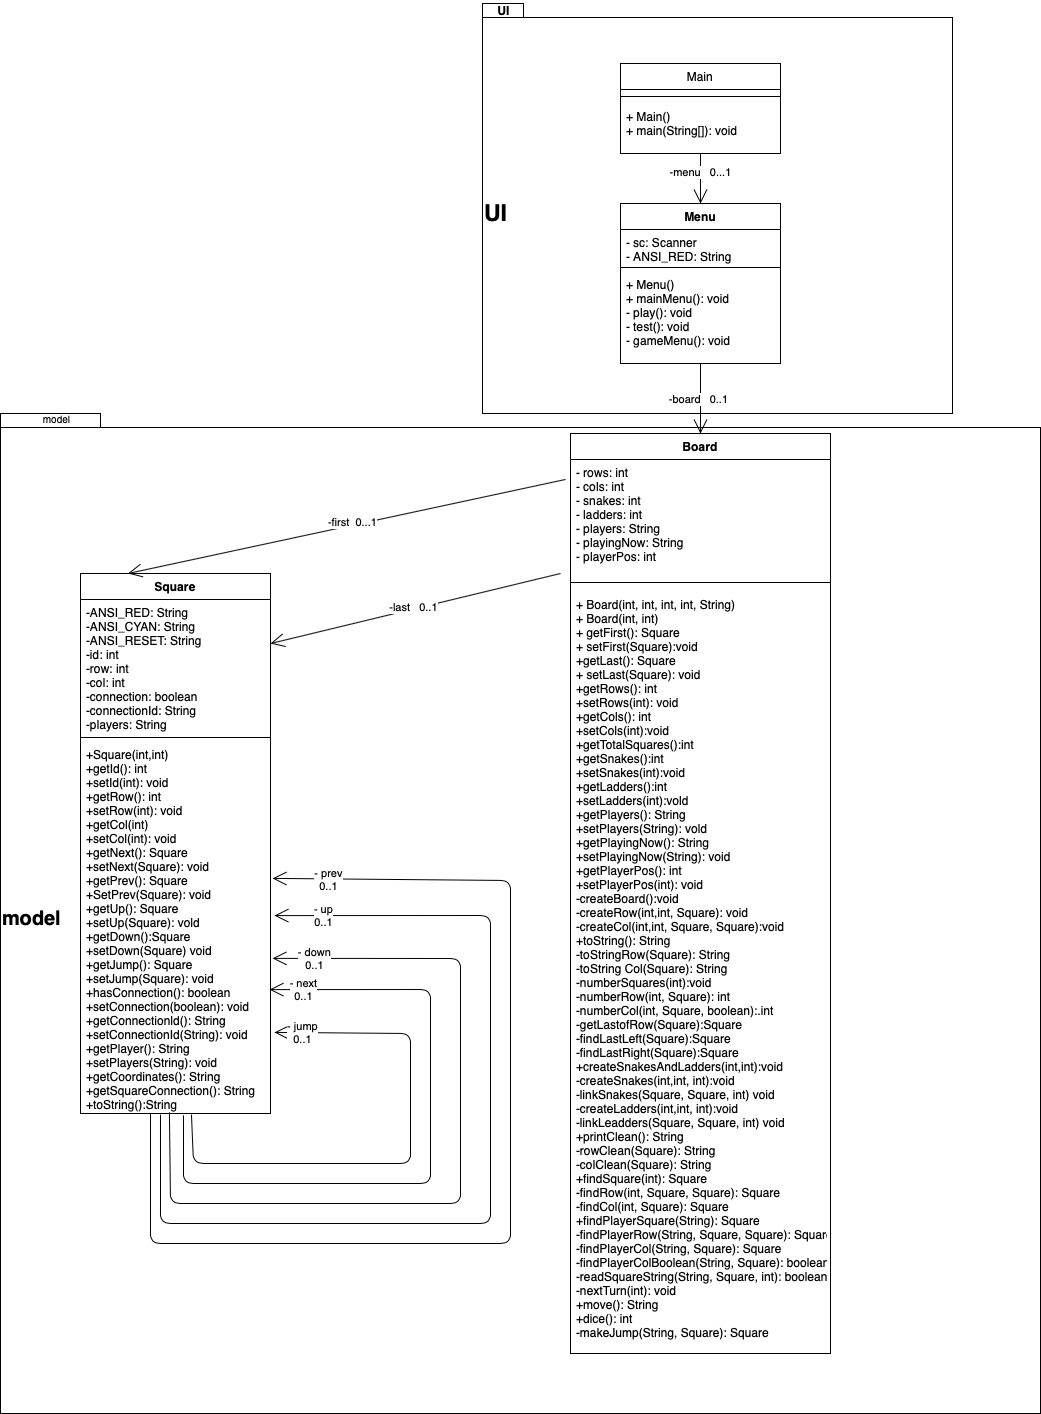

The diagram above was exported from draw.io. Its source (the exported page's mxGraphModel, read from the mxfile embedded in the PNG):
<mxGraphModel dx="1098" dy="378" grid="1" gridSize="10" guides="1" tooltips="1" connect="1" arrows="1" fold="1" page="1" pageScale="1" pageWidth="827" pageHeight="1169" math="0" shadow="0">
  <root>
    <mxCell id="WIyWlLk6GJQsqaUBKTNV-0" />
    <mxCell id="WIyWlLk6GJQsqaUBKTNV-1" parent="WIyWlLk6GJQsqaUBKTNV-0" />
    <mxCell id="rsBM56NcJ4sGGJbc1nBr-68" value="&lt;font style=&quot;font-size: 20px&quot;&gt;model&lt;/font&gt;" style="shape=folder;fontStyle=1;spacingTop=10;tabWidth=40;tabHeight=14;tabPosition=left;html=1;align=left;" vertex="1" parent="WIyWlLk6GJQsqaUBKTNV-1">
      <mxGeometry x="-230" y="470" width="1040" height="1000" as="geometry" />
    </mxCell>
    <mxCell id="rsBM56NcJ4sGGJbc1nBr-52" value="&lt;font style=&quot;font-size: 23px&quot;&gt;UI&lt;/font&gt;" style="shape=folder;fontStyle=1;spacingTop=10;tabWidth=40;tabHeight=14;tabPosition=left;html=1;align=left;" vertex="1" parent="WIyWlLk6GJQsqaUBKTNV-1">
      <mxGeometry x="252" y="60" width="470" height="410" as="geometry" />
    </mxCell>
    <mxCell id="zkfFHV4jXpPFQw0GAbJ--17" value="Main" style="swimlane;fontStyle=0;align=center;verticalAlign=top;childLayout=stackLayout;horizontal=1;startSize=26;horizontalStack=0;resizeParent=1;resizeLast=0;collapsible=1;marginBottom=0;rounded=0;shadow=0;strokeWidth=1;" parent="WIyWlLk6GJQsqaUBKTNV-1" vertex="1">
      <mxGeometry x="390" y="120" width="160" height="90" as="geometry">
        <mxRectangle x="550" y="140" width="160" height="26" as="alternateBounds" />
      </mxGeometry>
    </mxCell>
    <mxCell id="zkfFHV4jXpPFQw0GAbJ--23" value="" style="line;html=1;strokeWidth=1;align=left;verticalAlign=middle;spacingTop=-1;spacingLeft=3;spacingRight=3;rotatable=0;labelPosition=right;points=[];portConstraint=eastwest;" parent="zkfFHV4jXpPFQw0GAbJ--17" vertex="1">
      <mxGeometry y="26" width="160" height="14" as="geometry" />
    </mxCell>
    <mxCell id="zkfFHV4jXpPFQw0GAbJ--24" value="+ Main()&#10;+ main(String[]): void" style="text;align=left;verticalAlign=top;spacingLeft=4;spacingRight=4;overflow=hidden;rotatable=0;points=[[0,0.5],[1,0.5]];portConstraint=eastwest;" parent="zkfFHV4jXpPFQw0GAbJ--17" vertex="1">
      <mxGeometry y="40" width="160" height="40" as="geometry" />
    </mxCell>
    <mxCell id="rsBM56NcJ4sGGJbc1nBr-13" value="Menu" style="swimlane;fontStyle=1;align=center;verticalAlign=top;childLayout=stackLayout;horizontal=1;startSize=26;horizontalStack=0;resizeParent=1;resizeParentMax=0;resizeLast=0;collapsible=1;marginBottom=0;" vertex="1" parent="WIyWlLk6GJQsqaUBKTNV-1">
      <mxGeometry x="390" y="260" width="160" height="160" as="geometry" />
    </mxCell>
    <mxCell id="rsBM56NcJ4sGGJbc1nBr-14" value="- sc: Scanner&#10;- ANSI_RED: String" style="text;strokeColor=none;fillColor=none;align=left;verticalAlign=top;spacingLeft=4;spacingRight=4;overflow=hidden;rotatable=0;points=[[0,0.5],[1,0.5]];portConstraint=eastwest;" vertex="1" parent="rsBM56NcJ4sGGJbc1nBr-13">
      <mxGeometry y="26" width="160" height="34" as="geometry" />
    </mxCell>
    <mxCell id="rsBM56NcJ4sGGJbc1nBr-15" value="" style="line;strokeWidth=1;fillColor=none;align=left;verticalAlign=middle;spacingTop=-1;spacingLeft=3;spacingRight=3;rotatable=0;labelPosition=right;points=[];portConstraint=eastwest;" vertex="1" parent="rsBM56NcJ4sGGJbc1nBr-13">
      <mxGeometry y="60" width="160" height="8" as="geometry" />
    </mxCell>
    <mxCell id="rsBM56NcJ4sGGJbc1nBr-16" value="+ Menu()&#10;+ mainMenu(): void&#10;- play(): void&#10;- test(): void&#10;- gameMenu(): void" style="text;strokeColor=none;fillColor=none;align=left;verticalAlign=top;spacingLeft=4;spacingRight=4;overflow=hidden;rotatable=0;points=[[0,0.5],[1,0.5]];portConstraint=eastwest;" vertex="1" parent="rsBM56NcJ4sGGJbc1nBr-13">
      <mxGeometry y="68" width="160" height="92" as="geometry" />
    </mxCell>
    <mxCell id="rsBM56NcJ4sGGJbc1nBr-17" value="" style="endArrow=open;endFill=1;endSize=12;html=1;exitX=0.5;exitY=1;exitDx=0;exitDy=0;entryX=0.5;entryY=0;entryDx=0;entryDy=0;" edge="1" parent="WIyWlLk6GJQsqaUBKTNV-1" source="zkfFHV4jXpPFQw0GAbJ--17" target="rsBM56NcJ4sGGJbc1nBr-13">
      <mxGeometry width="160" relative="1" as="geometry">
        <mxPoint x="440" y="280" as="sourcePoint" />
        <mxPoint x="600" y="280" as="targetPoint" />
      </mxGeometry>
    </mxCell>
    <mxCell id="rsBM56NcJ4sGGJbc1nBr-18" value="-menu &amp;nbsp; 0...1" style="edgeLabel;html=1;align=center;verticalAlign=middle;resizable=0;points=[];" vertex="1" connectable="0" parent="rsBM56NcJ4sGGJbc1nBr-17">
      <mxGeometry x="-0.24" y="1" relative="1" as="geometry">
        <mxPoint x="-1" as="offset" />
      </mxGeometry>
    </mxCell>
    <mxCell id="rsBM56NcJ4sGGJbc1nBr-24" value="Board" style="swimlane;fontStyle=1;align=center;verticalAlign=top;childLayout=stackLayout;horizontal=1;startSize=26;horizontalStack=0;resizeParent=1;resizeParentMax=0;resizeLast=0;collapsible=1;marginBottom=0;" vertex="1" parent="WIyWlLk6GJQsqaUBKTNV-1">
      <mxGeometry x="340" y="490" width="260" height="920" as="geometry" />
    </mxCell>
    <mxCell id="rsBM56NcJ4sGGJbc1nBr-25" value="- rows: int&#10;- cols: int&#10;- snakes: int&#10;- ladders: int&#10;- players: String &#10;- playingNow: String&#10;- playerPos: int" style="text;strokeColor=none;fillColor=none;align=left;verticalAlign=top;spacingLeft=4;spacingRight=4;overflow=hidden;rotatable=0;points=[[0,0.5],[1,0.5]];portConstraint=eastwest;" vertex="1" parent="rsBM56NcJ4sGGJbc1nBr-24">
      <mxGeometry y="26" width="260" height="114" as="geometry" />
    </mxCell>
    <mxCell id="rsBM56NcJ4sGGJbc1nBr-26" value="" style="line;strokeWidth=1;fillColor=none;align=left;verticalAlign=middle;spacingTop=-1;spacingLeft=3;spacingRight=3;rotatable=0;labelPosition=right;points=[];portConstraint=eastwest;" vertex="1" parent="rsBM56NcJ4sGGJbc1nBr-24">
      <mxGeometry y="140" width="260" height="18" as="geometry" />
    </mxCell>
    <mxCell id="rsBM56NcJ4sGGJbc1nBr-27" value="+ Board(int, int, int, int, String)&#10;+ Board(int, int)&#10;+ getFirst(): Square&#10;+ setFirst(Square):void&#10;+getLast(): Square&#10;+ setLast(Square): void&#10;+getRows(): int&#10;+setRows(int): void&#10;+getCols(): int&#10;+setCols(int):void&#10;+getTotalSquares():int&#10;+getSnakes():int&#10;+setSnakes(int):void&#10;+getLadders():int&#10;+setLadders(int):vold&#10;+getPlayers(): String&#10;+setPlayers(String): vold&#10;+getPlayingNow(): String&#10;+setPlayingNow(String): void&#10;+getPlayerPos(): int&#10;+setPlayerPos(int): void&#10;-createBoard():void&#10;-createRow(int,int, Square): void&#10;-createCol(int,int, Square, Square):void&#10;+toString(): String&#10;-toStringRow(Square): String&#10;-toString Col(Square): String&#10;-numberSquares(int):void&#10;-numberRow(int, Square): int&#10;-numberCol(int, Square, boolean):.int&#10;-getLastofRow(Square):Square&#10;-findLastLeft(Square):Square&#10;-findLastRight(Square):Square&#10;+createSnakesAndLadders(int,int):void&#10;-createSnakes(int,int, int):void&#10;-linkSnakes(Square, Square, int) void &#10;-createLadders(int,int, int):void&#10;-linkLeadders(Square, Square, int) void &#10;+printClean(): String&#10;-rowClean(Square): String&#10;-colClean(Square): String&#10;+findSquare(int): Square&#10;-findRow(int, Square, Square): Square&#10;-findCol(int, Square): Square&#10;+findPlayerSquare(String): Square&#10;-findPlayerRow(String, Square, Square): Square&#10;-findPlayerCol(String, Square): Square&#10;-findPlayerColBoolean(String, Square): boolean&#10;-readSquareString(String, Square, int): boolean&#10;-nextTurn(int): void&#10;+move(): String &#10;+dice(): int&#10;-makeJump(String, Square): Square&#10;&#10;&#10;" style="text;strokeColor=none;fillColor=none;align=left;verticalAlign=top;spacingLeft=4;spacingRight=4;overflow=hidden;rotatable=0;points=[[0,0.5],[1,0.5]];portConstraint=eastwest;" vertex="1" parent="rsBM56NcJ4sGGJbc1nBr-24">
      <mxGeometry y="158" width="260" height="762" as="geometry" />
    </mxCell>
    <mxCell id="rsBM56NcJ4sGGJbc1nBr-29" value="" style="endArrow=open;endFill=1;endSize=12;html=1;entryX=0.5;entryY=0;entryDx=0;entryDy=0;" edge="1" parent="WIyWlLk6GJQsqaUBKTNV-1" target="rsBM56NcJ4sGGJbc1nBr-24">
      <mxGeometry width="160" relative="1" as="geometry">
        <mxPoint x="470" y="420" as="sourcePoint" />
        <mxPoint x="660" y="440" as="targetPoint" />
      </mxGeometry>
    </mxCell>
    <mxCell id="rsBM56NcJ4sGGJbc1nBr-30" value="-board &amp;nbsp; 0..1" style="edgeLabel;html=1;align=center;verticalAlign=middle;resizable=0;points=[];" vertex="1" connectable="0" parent="rsBM56NcJ4sGGJbc1nBr-29">
      <mxGeometry x="0.0143" y="-2" relative="1" as="geometry">
        <mxPoint as="offset" />
      </mxGeometry>
    </mxCell>
    <mxCell id="rsBM56NcJ4sGGJbc1nBr-31" value="Square" style="swimlane;fontStyle=1;align=center;verticalAlign=top;childLayout=stackLayout;horizontal=1;startSize=26;horizontalStack=0;resizeParent=1;resizeParentMax=0;resizeLast=0;collapsible=1;marginBottom=0;" vertex="1" parent="WIyWlLk6GJQsqaUBKTNV-1">
      <mxGeometry x="-150" y="630" width="190" height="540" as="geometry" />
    </mxCell>
    <mxCell id="rsBM56NcJ4sGGJbc1nBr-35" value="" style="endArrow=open;endFill=1;endSize=12;html=1;exitX=-0.019;exitY=0.175;exitDx=0;exitDy=0;exitPerimeter=0;entryX=0.25;entryY=0;entryDx=0;entryDy=0;" edge="1" parent="WIyWlLk6GJQsqaUBKTNV-1" source="rsBM56NcJ4sGGJbc1nBr-25" target="rsBM56NcJ4sGGJbc1nBr-31">
      <mxGeometry width="160" relative="1" as="geometry">
        <mxPoint x="360" y="1670" as="sourcePoint" />
        <mxPoint x="520" y="1670" as="targetPoint" />
      </mxGeometry>
    </mxCell>
    <mxCell id="rsBM56NcJ4sGGJbc1nBr-36" value="-first &amp;nbsp;0...1" style="edgeLabel;html=1;align=center;verticalAlign=middle;resizable=0;points=[];" vertex="1" connectable="0" parent="rsBM56NcJ4sGGJbc1nBr-35">
      <mxGeometry x="-0.0263" y="-3" relative="1" as="geometry">
        <mxPoint as="offset" />
      </mxGeometry>
    </mxCell>
    <mxCell id="rsBM56NcJ4sGGJbc1nBr-37" value="" style="endArrow=open;endFill=1;endSize=12;html=1;" edge="1" parent="WIyWlLk6GJQsqaUBKTNV-1" target="rsBM56NcJ4sGGJbc1nBr-54">
      <mxGeometry width="160" relative="1" as="geometry">
        <mxPoint x="330" y="630" as="sourcePoint" />
        <mxPoint x="520" y="1460" as="targetPoint" />
      </mxGeometry>
    </mxCell>
    <mxCell id="rsBM56NcJ4sGGJbc1nBr-38" value="-last &amp;nbsp; 0..1" style="edgeLabel;html=1;align=center;verticalAlign=middle;resizable=0;points=[];" vertex="1" connectable="0" parent="rsBM56NcJ4sGGJbc1nBr-37">
      <mxGeometry x="0.0168" y="-2" relative="1" as="geometry">
        <mxPoint as="offset" />
      </mxGeometry>
    </mxCell>
    <mxCell id="rsBM56NcJ4sGGJbc1nBr-53" value="&lt;span style=&quot;font-weight: bold ; text-align: left&quot;&gt;UI&lt;/span&gt;" style="text;html=1;align=center;verticalAlign=middle;resizable=0;points=[];autosize=1;strokeColor=none;fillColor=none;" vertex="1" parent="WIyWlLk6GJQsqaUBKTNV-1">
      <mxGeometry x="258" y="57" width="30" height="20" as="geometry" />
    </mxCell>
    <mxCell id="rsBM56NcJ4sGGJbc1nBr-54" value="-ANSI_RED: String&#10;-ANSI_CYAN: String&#10;-ANSI_RESET: String&#10;-id: int&#10;-row: int&#10;-col: int&#10;-connection: boolean&#10;-connectionId: String&#10;-players: String" style="text;strokeColor=none;fillColor=none;align=left;verticalAlign=top;spacingLeft=4;spacingRight=4;overflow=hidden;rotatable=0;points=[[0,0.5],[1,0.5]];portConstraint=eastwest;" vertex="1" parent="WIyWlLk6GJQsqaUBKTNV-1">
      <mxGeometry x="-150" y="656" width="190" height="134" as="geometry" />
    </mxCell>
    <mxCell id="rsBM56NcJ4sGGJbc1nBr-55" value="" style="line;strokeWidth=1;fillColor=none;align=left;verticalAlign=middle;spacingTop=-1;spacingLeft=3;spacingRight=3;rotatable=0;labelPosition=right;points=[];portConstraint=eastwest;" vertex="1" parent="WIyWlLk6GJQsqaUBKTNV-1">
      <mxGeometry x="-150" y="790" width="190" height="8" as="geometry" />
    </mxCell>
    <mxCell id="rsBM56NcJ4sGGJbc1nBr-56" value="+Square(int,int)&#10;+getId(): int&#10;+setId(int): void&#10;+getRow(): int&#10;+setRow(int): void&#10;+getCol(int)&#10;+setCol(int): void&#10;+getNext(): Square&#10;+setNext(Square): void&#10;+getPrev(): Square&#10;+SetPrev(Square): void&#10;+getUp(): Square&#10;+setUp(Square): vold&#10;+getDown():Square&#10;+setDown(Square) void&#10;+getJump(): Square&#10;+setJump(Square): void&#10;+hasConnection(): boolean&#10;+setConnection(boolean): void&#10;+getConnectionld(): String&#10;+setConnectionId(String): void&#10;+getPlayer(): String&#10;+setPlayers(String): void&#10;+getCoordinates(): String&#10;+getSquareConnection(): String&#10;+toString():String" style="text;strokeColor=none;fillColor=none;align=left;verticalAlign=top;spacingLeft=4;spacingRight=4;overflow=hidden;rotatable=0;points=[[0,0.5],[1,0.5]];portConstraint=eastwest;" vertex="1" parent="WIyWlLk6GJQsqaUBKTNV-1">
      <mxGeometry x="-150" y="798" width="190" height="372" as="geometry" />
    </mxCell>
    <mxCell id="rsBM56NcJ4sGGJbc1nBr-57" value="" style="endArrow=open;endFill=1;endSize=12;html=1;entryX=1.011;entryY=0.368;entryDx=0;entryDy=0;entryPerimeter=0;" edge="1" parent="WIyWlLk6GJQsqaUBKTNV-1" target="rsBM56NcJ4sGGJbc1nBr-56">
      <mxGeometry width="160" relative="1" as="geometry">
        <mxPoint x="-80" y="1170" as="sourcePoint" />
        <mxPoint x="-320" y="-553" as="targetPoint" />
        <Array as="points">
          <mxPoint x="-80" y="1300" />
          <mxPoint x="280" y="1300" />
          <mxPoint x="280" y="937" />
        </Array>
      </mxGeometry>
    </mxCell>
    <mxCell id="rsBM56NcJ4sGGJbc1nBr-58" value="- prev&lt;br&gt;0..1" style="edgeLabel;html=1;align=center;verticalAlign=middle;resizable=0;points=[];" vertex="1" connectable="0" parent="rsBM56NcJ4sGGJbc1nBr-57">
      <mxGeometry x="0.8975" relative="1" as="geometry">
        <mxPoint as="offset" />
      </mxGeometry>
    </mxCell>
    <mxCell id="rsBM56NcJ4sGGJbc1nBr-59" value="" style="endArrow=open;endFill=1;endSize=12;html=1;entryX=1.021;entryY=0.468;entryDx=0;entryDy=0;entryPerimeter=0;exitX=0.421;exitY=1.003;exitDx=0;exitDy=0;exitPerimeter=0;" edge="1" parent="WIyWlLk6GJQsqaUBKTNV-1" source="rsBM56NcJ4sGGJbc1nBr-56" target="rsBM56NcJ4sGGJbc1nBr-56">
      <mxGeometry width="160" relative="1" as="geometry">
        <mxPoint x="-440" y="-310" as="sourcePoint" />
        <mxPoint x="-317.9100000000001" y="-545.1039999999998" as="targetPoint" />
        <Array as="points">
          <mxPoint x="-70" y="1280" />
          <mxPoint x="260" y="1280" />
          <mxPoint x="260" y="972" />
        </Array>
      </mxGeometry>
    </mxCell>
    <mxCell id="rsBM56NcJ4sGGJbc1nBr-60" value="- up&lt;br&gt;0..1" style="edgeLabel;html=1;align=center;verticalAlign=middle;resizable=0;points=[];" vertex="1" connectable="0" parent="rsBM56NcJ4sGGJbc1nBr-59">
      <mxGeometry x="0.8975" relative="1" as="geometry">
        <mxPoint as="offset" />
      </mxGeometry>
    </mxCell>
    <mxCell id="rsBM56NcJ4sGGJbc1nBr-61" value="" style="endArrow=open;endFill=1;endSize=12;html=1;entryX=1.011;entryY=0.583;entryDx=0;entryDy=0;entryPerimeter=0;exitX=0.468;exitY=0.997;exitDx=0;exitDy=0;exitPerimeter=0;" edge="1" parent="WIyWlLk6GJQsqaUBKTNV-1" source="rsBM56NcJ4sGGJbc1nBr-56" target="rsBM56NcJ4sGGJbc1nBr-56">
      <mxGeometry width="160" relative="1" as="geometry">
        <mxPoint x="-430.01" y="-308.884" as="sourcePoint" />
        <mxPoint x="-316.01" y="-507.904" as="targetPoint" />
        <Array as="points">
          <mxPoint x="-60" y="1260" />
          <mxPoint x="230" y="1260" />
          <mxPoint x="230" y="1015" />
        </Array>
      </mxGeometry>
    </mxCell>
    <mxCell id="rsBM56NcJ4sGGJbc1nBr-62" value="- down&lt;br&gt;0..1" style="edgeLabel;html=1;align=center;verticalAlign=middle;resizable=0;points=[];" vertex="1" connectable="0" parent="rsBM56NcJ4sGGJbc1nBr-61">
      <mxGeometry x="0.8975" relative="1" as="geometry">
        <mxPoint as="offset" />
      </mxGeometry>
    </mxCell>
    <mxCell id="rsBM56NcJ4sGGJbc1nBr-63" value="" style="endArrow=open;endFill=1;endSize=12;html=1;entryX=0.995;entryY=0.667;entryDx=0;entryDy=0;entryPerimeter=0;exitX=0.542;exitY=1.005;exitDx=0;exitDy=0;exitPerimeter=0;" edge="1" parent="WIyWlLk6GJQsqaUBKTNV-1" source="rsBM56NcJ4sGGJbc1nBr-56" target="rsBM56NcJ4sGGJbc1nBr-56">
      <mxGeometry width="160" relative="1" as="geometry">
        <mxPoint x="-421.08000000000004" y="-311.116" as="sourcePoint" />
        <mxPoint x="-317.9100000000001" y="-465.1239999999998" as="targetPoint" />
        <Array as="points">
          <mxPoint x="-47" y="1240" />
          <mxPoint x="200" y="1240" />
          <mxPoint x="200" y="1046" />
        </Array>
      </mxGeometry>
    </mxCell>
    <mxCell id="rsBM56NcJ4sGGJbc1nBr-64" value="- next&lt;br&gt;0..1" style="edgeLabel;html=1;align=center;verticalAlign=middle;resizable=0;points=[];" vertex="1" connectable="0" parent="rsBM56NcJ4sGGJbc1nBr-63">
      <mxGeometry x="0.8975" relative="1" as="geometry">
        <mxPoint as="offset" />
      </mxGeometry>
    </mxCell>
    <mxCell id="rsBM56NcJ4sGGJbc1nBr-65" value="" style="endArrow=open;endFill=1;endSize=12;html=1;entryX=1.021;entryY=0.782;entryDx=0;entryDy=0;entryPerimeter=0;exitX=0.584;exitY=1.003;exitDx=0;exitDy=0;exitPerimeter=0;" edge="1" parent="WIyWlLk6GJQsqaUBKTNV-1" source="rsBM56NcJ4sGGJbc1nBr-56" target="rsBM56NcJ4sGGJbc1nBr-56">
      <mxGeometry width="160" relative="1" as="geometry">
        <mxPoint x="-407.02" y="-308.1399999999999" as="sourcePoint" />
        <mxPoint x="-320.95000000000005" y="-433.8760000000002" as="targetPoint" />
        <Array as="points">
          <mxPoint x="-37" y="1220" />
          <mxPoint x="180" y="1220" />
          <mxPoint x="180" y="1090" />
        </Array>
      </mxGeometry>
    </mxCell>
    <mxCell id="rsBM56NcJ4sGGJbc1nBr-66" value="- jump&lt;br&gt;0..1" style="edgeLabel;html=1;align=center;verticalAlign=middle;resizable=0;points=[];" vertex="1" connectable="0" parent="rsBM56NcJ4sGGJbc1nBr-65">
      <mxGeometry x="0.8975" relative="1" as="geometry">
        <mxPoint as="offset" />
      </mxGeometry>
    </mxCell>
    <mxCell id="rsBM56NcJ4sGGJbc1nBr-69" value="&lt;font style=&quot;font-size: 10px&quot;&gt;model&lt;/font&gt;" style="text;html=1;align=center;verticalAlign=middle;resizable=0;points=[];autosize=1;strokeColor=none;fillColor=none;" vertex="1" parent="WIyWlLk6GJQsqaUBKTNV-1">
      <mxGeometry x="-194" y="465" width="40" height="20" as="geometry" />
    </mxCell>
  </root>
</mxGraphModel>